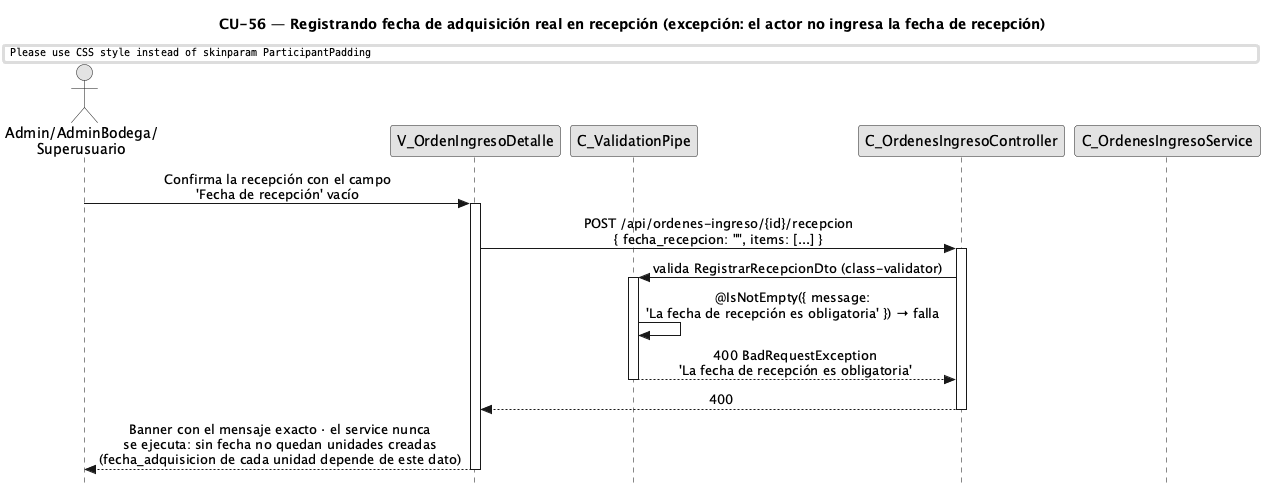

The diagram above was rendered by PlantUML. Its source (embedded in the PNG):
@startuml CU56-FechaAdquisicionReal-Exc-SinFecha
title CU-56 — Registrando fecha de adquisición real en recepción (excepción: el actor no ingresa la fecha de recepción)
skinparam style strictuml
skinparam monochrome true
skinparam shadowing false
skinparam sequenceMessageAlign center
skinparam ParticipantPadding 25
skinparam ActorPadding 20
skinparam sequence {
  MessageAlign center
  LifeLineBorderColor black
}
hide footbox

actor "Admin/AdminBodega/\nSuperusuario" as user
participant "V_OrdenIngresoDetalle" as view
participant "C_ValidationPipe" as pipe
participant "C_OrdenesIngresoController" as ctrl
participant "C_OrdenesIngresoService" as svc

user -> view : Confirma la recepción con el campo\n'Fecha de recepción' vacío
activate view
view -> ctrl : POST /api/ordenes-ingreso/{id}/recepcion\n{ fecha_recepcion: "", items: [...] }
activate ctrl
ctrl -> pipe : valida RegistrarRecepcionDto (class-validator)
activate pipe
pipe -> pipe : @IsNotEmpty({ message:\n'La fecha de recepción es obligatoria' }) → falla
pipe --> ctrl : 400 BadRequestException\n'La fecha de recepción es obligatoria'
deactivate pipe
ctrl --> view : 400
deactivate ctrl
view --> user : Banner con el mensaje exacto · el service nunca\nse ejecuta: sin fecha no quedan unidades creadas\n(fecha_adquisicion de cada unidad depende de este dato)
deactivate view
@enduml